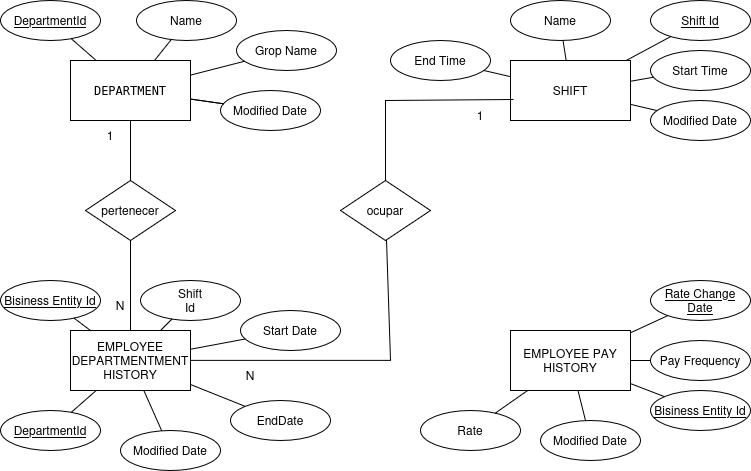

The diagram above was exported from draw.io. Its source (the exported page's mxGraphModel, read from the mxfile embedded in the PNG):
<mxGraphModel dx="1426" dy="729" grid="1" gridSize="10" guides="1" tooltips="1" connect="1" arrows="1" fold="1" page="1" pageScale="1" pageWidth="827" pageHeight="1169" math="0" shadow="0">
  <root>
    <mxCell id="0" />
    <mxCell id="1" parent="0" />
    <mxCell id="RDBGdITwcR1zLiByAA9J-1" value="EMPLOYEE PAY HISTORY" style="rounded=0;whiteSpace=wrap;html=1;" vertex="1" parent="1">
      <mxGeometry x="520" y="940" width="120" height="60" as="geometry" />
    </mxCell>
    <mxCell id="RDBGdITwcR1zLiByAA9J-2" value="EMPLOYEE DEPARTMENTMENT HISTORY" style="rounded=0;whiteSpace=wrap;html=1;" vertex="1" parent="1">
      <mxGeometry x="80" y="940" width="120" height="60" as="geometry" />
    </mxCell>
    <mxCell id="RDBGdITwcR1zLiByAA9J-3" value="SHIFT" style="rounded=0;whiteSpace=wrap;html=1;" vertex="1" parent="1">
      <mxGeometry x="520" y="670" width="120" height="60" as="geometry" />
    </mxCell>
    <mxCell id="RDBGdITwcR1zLiByAA9J-4" value="&lt;code&gt;DEPARTMENT&lt;/code&gt;" style="rounded=0;whiteSpace=wrap;html=1;" vertex="1" parent="1">
      <mxGeometry x="80" y="670" width="120" height="60" as="geometry" />
    </mxCell>
    <mxCell id="RDBGdITwcR1zLiByAA9J-5" value="ocupar" style="shape=rhombus;perimeter=rhombusPerimeter;whiteSpace=wrap;html=1;align=center;" vertex="1" parent="1">
      <mxGeometry x="350" y="790" width="90" height="60" as="geometry" />
    </mxCell>
    <mxCell id="RDBGdITwcR1zLiByAA9J-6" value="pertenecer" style="shape=rhombus;perimeter=rhombusPerimeter;whiteSpace=wrap;html=1;align=center;" vertex="1" parent="1">
      <mxGeometry x="95" y="790" width="90" height="60" as="geometry" />
    </mxCell>
    <mxCell id="RDBGdITwcR1zLiByAA9J-8" value="End Time" style="ellipse;whiteSpace=wrap;html=1;align=center;" vertex="1" parent="1">
      <mxGeometry x="400" y="650" width="100" height="40" as="geometry" />
    </mxCell>
    <mxCell id="RDBGdITwcR1zLiByAA9J-9" value="Start Time" style="ellipse;whiteSpace=wrap;html=1;align=center;" vertex="1" parent="1">
      <mxGeometry x="660" y="660" width="100" height="40" as="geometry" />
    </mxCell>
    <mxCell id="RDBGdITwcR1zLiByAA9J-10" value="Name" style="ellipse;whiteSpace=wrap;html=1;align=center;" vertex="1" parent="1">
      <mxGeometry x="520" y="610" width="100" height="40" as="geometry" />
    </mxCell>
    <mxCell id="RDBGdITwcR1zLiByAA9J-12" value="Pay Frequency" style="ellipse;whiteSpace=wrap;html=1;align=center;" vertex="1" parent="1">
      <mxGeometry x="660" y="950" width="100" height="40" as="geometry" />
    </mxCell>
    <mxCell id="RDBGdITwcR1zLiByAA9J-13" value="Rate" style="ellipse;whiteSpace=wrap;html=1;align=center;" vertex="1" parent="1">
      <mxGeometry x="430" y="1020" width="100" height="40" as="geometry" />
    </mxCell>
    <mxCell id="RDBGdITwcR1zLiByAA9J-14" value="EndDate" style="ellipse;whiteSpace=wrap;html=1;align=center;" vertex="1" parent="1">
      <mxGeometry x="240" y="1010" width="100" height="40" as="geometry" />
    </mxCell>
    <mxCell id="RDBGdITwcR1zLiByAA9J-15" value="Start Date" style="ellipse;whiteSpace=wrap;html=1;align=center;" vertex="1" parent="1">
      <mxGeometry x="250" y="920" width="100" height="40" as="geometry" />
    </mxCell>
    <mxCell id="RDBGdITwcR1zLiByAA9J-16" value="&lt;div&gt;Shift&lt;/div&gt;&lt;div&gt;Id&lt;/div&gt;" style="ellipse;whiteSpace=wrap;html=1;align=center;" vertex="1" parent="1">
      <mxGeometry x="150" y="890" width="100" height="40" as="geometry" />
    </mxCell>
    <mxCell id="RDBGdITwcR1zLiByAA9J-17" value="Modified Date" style="ellipse;whiteSpace=wrap;html=1;align=center;" vertex="1" parent="1">
      <mxGeometry x="230" y="700" width="100" height="40" as="geometry" />
    </mxCell>
    <mxCell id="RDBGdITwcR1zLiByAA9J-18" value="Grop Name" style="ellipse;whiteSpace=wrap;html=1;align=center;" vertex="1" parent="1">
      <mxGeometry x="246" y="640" width="100" height="40" as="geometry" />
    </mxCell>
    <mxCell id="RDBGdITwcR1zLiByAA9J-19" value="Name" style="ellipse;whiteSpace=wrap;html=1;align=center;" vertex="1" parent="1">
      <mxGeometry x="146" y="610" width="100" height="40" as="geometry" />
    </mxCell>
    <mxCell id="RDBGdITwcR1zLiByAA9J-21" value="Shift Id" style="ellipse;whiteSpace=wrap;html=1;align=center;fontStyle=4;" vertex="1" parent="1">
      <mxGeometry x="660" y="610" width="100" height="40" as="geometry" />
    </mxCell>
    <mxCell id="RDBGdITwcR1zLiByAA9J-22" value="Rate Change Date" style="ellipse;whiteSpace=wrap;html=1;align=center;fontStyle=4;" vertex="1" parent="1">
      <mxGeometry x="660" y="890" width="100" height="40" as="geometry" />
    </mxCell>
    <mxCell id="RDBGdITwcR1zLiByAA9J-23" value="DepartmentId" style="ellipse;whiteSpace=wrap;html=1;align=center;fontStyle=4;" vertex="1" parent="1">
      <mxGeometry x="10" y="1020" width="100" height="40" as="geometry" />
    </mxCell>
    <mxCell id="RDBGdITwcR1zLiByAA9J-24" value="Bisiness Entity Id" style="ellipse;whiteSpace=wrap;html=1;align=center;fontStyle=4;" vertex="1" parent="1">
      <mxGeometry x="10" y="890" width="100" height="40" as="geometry" />
    </mxCell>
    <mxCell id="RDBGdITwcR1zLiByAA9J-25" value="DepartmentId" style="ellipse;whiteSpace=wrap;html=1;align=center;fontStyle=4;" vertex="1" parent="1">
      <mxGeometry x="10" y="610" width="100" height="40" as="geometry" />
    </mxCell>
    <mxCell id="RDBGdITwcR1zLiByAA9J-27" value="Bisiness Entity Id" style="ellipse;whiteSpace=wrap;html=1;align=center;fontStyle=4;" vertex="1" parent="1">
      <mxGeometry x="660" y="1000" width="100" height="40" as="geometry" />
    </mxCell>
    <mxCell id="RDBGdITwcR1zLiByAA9J-28" value="Modified Date" style="ellipse;whiteSpace=wrap;html=1;align=center;" vertex="1" parent="1">
      <mxGeometry x="130" y="1040" width="100" height="40" as="geometry" />
    </mxCell>
    <mxCell id="RDBGdITwcR1zLiByAA9J-29" value="Modified Date" style="ellipse;whiteSpace=wrap;html=1;align=center;" vertex="1" parent="1">
      <mxGeometry x="550" y="1030" width="100" height="40" as="geometry" />
    </mxCell>
    <mxCell id="RDBGdITwcR1zLiByAA9J-30" value="Modified Date" style="ellipse;whiteSpace=wrap;html=1;align=center;" vertex="1" parent="1">
      <mxGeometry x="660" y="710" width="100" height="40" as="geometry" />
    </mxCell>
    <mxCell id="RDBGdITwcR1zLiByAA9J-31" value="" style="endArrow=none;html=1;rounded=0;" edge="1" parent="1" source="RDBGdITwcR1zLiByAA9J-3" target="RDBGdITwcR1zLiByAA9J-8">
      <mxGeometry width="50" height="50" relative="1" as="geometry">
        <mxPoint x="250" y="840" as="sourcePoint" />
        <mxPoint x="300" y="790" as="targetPoint" />
      </mxGeometry>
    </mxCell>
    <mxCell id="RDBGdITwcR1zLiByAA9J-32" value="" style="endArrow=none;html=1;rounded=0;" edge="1" parent="1" source="RDBGdITwcR1zLiByAA9J-1" target="RDBGdITwcR1zLiByAA9J-22">
      <mxGeometry width="50" height="50" relative="1" as="geometry">
        <mxPoint x="250" y="840" as="sourcePoint" />
        <mxPoint x="300" y="790" as="targetPoint" />
      </mxGeometry>
    </mxCell>
    <mxCell id="RDBGdITwcR1zLiByAA9J-33" value="" style="endArrow=none;html=1;rounded=0;" edge="1" parent="1" source="RDBGdITwcR1zLiByAA9J-1" target="RDBGdITwcR1zLiByAA9J-12">
      <mxGeometry width="50" height="50" relative="1" as="geometry">
        <mxPoint x="250" y="840" as="sourcePoint" />
        <mxPoint x="300" y="790" as="targetPoint" />
      </mxGeometry>
    </mxCell>
    <mxCell id="RDBGdITwcR1zLiByAA9J-34" value="" style="endArrow=none;html=1;rounded=0;" edge="1" parent="1" source="RDBGdITwcR1zLiByAA9J-1" target="RDBGdITwcR1zLiByAA9J-27">
      <mxGeometry width="50" height="50" relative="1" as="geometry">
        <mxPoint x="570" y="970" as="sourcePoint" />
        <mxPoint x="300" y="790" as="targetPoint" />
      </mxGeometry>
    </mxCell>
    <mxCell id="RDBGdITwcR1zLiByAA9J-35" value="" style="endArrow=none;html=1;rounded=0;" edge="1" parent="1" source="RDBGdITwcR1zLiByAA9J-1" target="RDBGdITwcR1zLiByAA9J-29">
      <mxGeometry width="50" height="50" relative="1" as="geometry">
        <mxPoint x="250" y="840" as="sourcePoint" />
        <mxPoint x="300" y="790" as="targetPoint" />
      </mxGeometry>
    </mxCell>
    <mxCell id="RDBGdITwcR1zLiByAA9J-36" value="" style="endArrow=none;html=1;rounded=0;" edge="1" parent="1" source="RDBGdITwcR1zLiByAA9J-1" target="RDBGdITwcR1zLiByAA9J-13">
      <mxGeometry width="50" height="50" relative="1" as="geometry">
        <mxPoint x="560" y="960" as="sourcePoint" />
        <mxPoint x="300" y="790" as="targetPoint" />
      </mxGeometry>
    </mxCell>
    <mxCell id="RDBGdITwcR1zLiByAA9J-37" value="" style="endArrow=none;html=1;rounded=0;exitX=0.025;exitY=0.65;exitDx=0;exitDy=0;exitPerimeter=0;" edge="1" parent="1" source="RDBGdITwcR1zLiByAA9J-3" target="RDBGdITwcR1zLiByAA9J-5">
      <mxGeometry width="50" height="50" relative="1" as="geometry">
        <mxPoint x="250" y="840" as="sourcePoint" />
        <mxPoint x="300" y="790" as="targetPoint" />
        <Array as="points">
          <mxPoint x="395" y="710" />
        </Array>
      </mxGeometry>
    </mxCell>
    <mxCell id="RDBGdITwcR1zLiByAA9J-38" value="" style="endArrow=none;html=1;rounded=0;" edge="1" parent="1" source="RDBGdITwcR1zLiByAA9J-2" target="RDBGdITwcR1zLiByAA9J-5">
      <mxGeometry width="50" height="50" relative="1" as="geometry">
        <mxPoint x="150" y="980" as="sourcePoint" />
        <mxPoint x="300" y="790" as="targetPoint" />
        <Array as="points">
          <mxPoint x="400" y="970" />
        </Array>
      </mxGeometry>
    </mxCell>
    <mxCell id="RDBGdITwcR1zLiByAA9J-39" value="" style="endArrow=none;html=1;rounded=0;" edge="1" parent="1" source="RDBGdITwcR1zLiByAA9J-2" target="RDBGdITwcR1zLiByAA9J-23">
      <mxGeometry width="50" height="50" relative="1" as="geometry">
        <mxPoint x="250" y="840" as="sourcePoint" />
        <mxPoint x="300" y="790" as="targetPoint" />
      </mxGeometry>
    </mxCell>
    <mxCell id="RDBGdITwcR1zLiByAA9J-40" value="" style="endArrow=none;html=1;rounded=0;" edge="1" parent="1" source="RDBGdITwcR1zLiByAA9J-2" target="RDBGdITwcR1zLiByAA9J-28">
      <mxGeometry width="50" height="50" relative="1" as="geometry">
        <mxPoint x="250" y="840" as="sourcePoint" />
        <mxPoint x="300" y="790" as="targetPoint" />
        <Array as="points" />
      </mxGeometry>
    </mxCell>
    <mxCell id="RDBGdITwcR1zLiByAA9J-41" value="" style="endArrow=none;html=1;rounded=0;" edge="1" parent="1" source="RDBGdITwcR1zLiByAA9J-2" target="RDBGdITwcR1zLiByAA9J-14">
      <mxGeometry width="50" height="50" relative="1" as="geometry">
        <mxPoint x="250" y="840" as="sourcePoint" />
        <mxPoint x="300" y="790" as="targetPoint" />
      </mxGeometry>
    </mxCell>
    <mxCell id="RDBGdITwcR1zLiByAA9J-42" value="" style="endArrow=none;html=1;rounded=0;" edge="1" parent="1" source="RDBGdITwcR1zLiByAA9J-2" target="RDBGdITwcR1zLiByAA9J-15">
      <mxGeometry width="50" height="50" relative="1" as="geometry">
        <mxPoint x="250" y="840" as="sourcePoint" />
        <mxPoint x="300" y="790" as="targetPoint" />
      </mxGeometry>
    </mxCell>
    <mxCell id="RDBGdITwcR1zLiByAA9J-43" value="" style="endArrow=none;html=1;rounded=0;" edge="1" parent="1" source="RDBGdITwcR1zLiByAA9J-2" target="RDBGdITwcR1zLiByAA9J-6">
      <mxGeometry width="50" height="50" relative="1" as="geometry">
        <mxPoint x="250" y="840" as="sourcePoint" />
        <mxPoint x="300" y="790" as="targetPoint" />
      </mxGeometry>
    </mxCell>
    <mxCell id="RDBGdITwcR1zLiByAA9J-44" value="" style="endArrow=none;html=1;rounded=0;" edge="1" parent="1" source="RDBGdITwcR1zLiByAA9J-2" target="RDBGdITwcR1zLiByAA9J-16">
      <mxGeometry width="50" height="50" relative="1" as="geometry">
        <mxPoint x="250" y="840" as="sourcePoint" />
        <mxPoint x="300" y="790" as="targetPoint" />
      </mxGeometry>
    </mxCell>
    <mxCell id="RDBGdITwcR1zLiByAA9J-45" value="" style="endArrow=none;html=1;rounded=0;" edge="1" parent="1" source="RDBGdITwcR1zLiByAA9J-2" target="RDBGdITwcR1zLiByAA9J-24">
      <mxGeometry width="50" height="50" relative="1" as="geometry">
        <mxPoint x="250" y="840" as="sourcePoint" />
        <mxPoint x="300" y="790" as="targetPoint" />
      </mxGeometry>
    </mxCell>
    <mxCell id="RDBGdITwcR1zLiByAA9J-46" value="" style="endArrow=none;html=1;rounded=0;" edge="1" parent="1" source="RDBGdITwcR1zLiByAA9J-6" target="RDBGdITwcR1zLiByAA9J-4">
      <mxGeometry width="50" height="50" relative="1" as="geometry">
        <mxPoint x="250" y="840" as="sourcePoint" />
        <mxPoint x="300" y="790" as="targetPoint" />
      </mxGeometry>
    </mxCell>
    <mxCell id="RDBGdITwcR1zLiByAA9J-47" value="" style="endArrow=none;html=1;rounded=0;" edge="1" parent="1" source="RDBGdITwcR1zLiByAA9J-4" target="RDBGdITwcR1zLiByAA9J-17">
      <mxGeometry width="50" height="50" relative="1" as="geometry">
        <mxPoint x="250" y="840" as="sourcePoint" />
        <mxPoint x="300" y="790" as="targetPoint" />
      </mxGeometry>
    </mxCell>
    <mxCell id="RDBGdITwcR1zLiByAA9J-48" value="" style="endArrow=none;html=1;rounded=0;" edge="1" parent="1" source="RDBGdITwcR1zLiByAA9J-4" target="RDBGdITwcR1zLiByAA9J-19">
      <mxGeometry width="50" height="50" relative="1" as="geometry">
        <mxPoint x="250" y="840" as="sourcePoint" />
        <mxPoint x="300" y="790" as="targetPoint" />
      </mxGeometry>
    </mxCell>
    <mxCell id="RDBGdITwcR1zLiByAA9J-49" value="" style="endArrow=none;html=1;rounded=0;" edge="1" parent="1" source="RDBGdITwcR1zLiByAA9J-4" target="RDBGdITwcR1zLiByAA9J-18">
      <mxGeometry width="50" height="50" relative="1" as="geometry">
        <mxPoint x="250" y="840" as="sourcePoint" />
        <mxPoint x="300" y="790" as="targetPoint" />
      </mxGeometry>
    </mxCell>
    <mxCell id="RDBGdITwcR1zLiByAA9J-50" value="" style="endArrow=none;html=1;rounded=0;" edge="1" parent="1" source="RDBGdITwcR1zLiByAA9J-4" target="RDBGdITwcR1zLiByAA9J-17">
      <mxGeometry width="50" height="50" relative="1" as="geometry">
        <mxPoint x="250" y="840" as="sourcePoint" />
        <mxPoint x="300" y="790" as="targetPoint" />
      </mxGeometry>
    </mxCell>
    <mxCell id="RDBGdITwcR1zLiByAA9J-51" value="" style="endArrow=none;html=1;rounded=0;" edge="1" parent="1" source="RDBGdITwcR1zLiByAA9J-4" target="RDBGdITwcR1zLiByAA9J-25">
      <mxGeometry width="50" height="50" relative="1" as="geometry">
        <mxPoint x="250" y="840" as="sourcePoint" />
        <mxPoint x="300" y="790" as="targetPoint" />
      </mxGeometry>
    </mxCell>
    <mxCell id="RDBGdITwcR1zLiByAA9J-52" value="" style="endArrow=none;html=1;rounded=0;" edge="1" parent="1" source="RDBGdITwcR1zLiByAA9J-21" target="RDBGdITwcR1zLiByAA9J-3">
      <mxGeometry width="50" height="50" relative="1" as="geometry">
        <mxPoint x="250" y="840" as="sourcePoint" />
        <mxPoint x="300" y="790" as="targetPoint" />
      </mxGeometry>
    </mxCell>
    <mxCell id="RDBGdITwcR1zLiByAA9J-53" value="" style="endArrow=none;html=1;rounded=0;" edge="1" parent="1" source="RDBGdITwcR1zLiByAA9J-30" target="RDBGdITwcR1zLiByAA9J-3">
      <mxGeometry width="50" height="50" relative="1" as="geometry">
        <mxPoint x="250" y="840" as="sourcePoint" />
        <mxPoint x="300" y="790" as="targetPoint" />
      </mxGeometry>
    </mxCell>
    <mxCell id="RDBGdITwcR1zLiByAA9J-54" value="" style="endArrow=none;html=1;rounded=0;" edge="1" parent="1" source="RDBGdITwcR1zLiByAA9J-9" target="RDBGdITwcR1zLiByAA9J-3">
      <mxGeometry width="50" height="50" relative="1" as="geometry">
        <mxPoint x="250" y="840" as="sourcePoint" />
        <mxPoint x="300" y="790" as="targetPoint" />
      </mxGeometry>
    </mxCell>
    <mxCell id="RDBGdITwcR1zLiByAA9J-55" value="" style="endArrow=none;html=1;rounded=0;" edge="1" parent="1" source="RDBGdITwcR1zLiByAA9J-10" target="RDBGdITwcR1zLiByAA9J-3">
      <mxGeometry width="50" height="50" relative="1" as="geometry">
        <mxPoint x="250" y="840" as="sourcePoint" />
        <mxPoint x="300" y="790" as="targetPoint" />
      </mxGeometry>
    </mxCell>
    <mxCell id="RDBGdITwcR1zLiByAA9J-56" value="1" style="text;html=1;whiteSpace=wrap;strokeColor=none;fillColor=none;align=center;verticalAlign=middle;rounded=0;" vertex="1" parent="1">
      <mxGeometry x="90" y="730" width="60" height="30" as="geometry" />
    </mxCell>
    <mxCell id="RDBGdITwcR1zLiByAA9J-57" value="N" style="text;html=1;whiteSpace=wrap;strokeColor=none;fillColor=none;align=center;verticalAlign=middle;rounded=0;" vertex="1" parent="1">
      <mxGeometry x="100" y="900" width="60" height="30" as="geometry" />
    </mxCell>
    <mxCell id="RDBGdITwcR1zLiByAA9J-58" value="1" style="text;html=1;whiteSpace=wrap;strokeColor=none;fillColor=none;align=center;verticalAlign=middle;rounded=0;" vertex="1" parent="1">
      <mxGeometry x="460" y="710" width="60" height="30" as="geometry" />
    </mxCell>
    <mxCell id="RDBGdITwcR1zLiByAA9J-59" value="N" style="text;html=1;whiteSpace=wrap;strokeColor=none;fillColor=none;align=center;verticalAlign=middle;rounded=0;" vertex="1" parent="1">
      <mxGeometry x="230" y="970" width="60" height="30" as="geometry" />
    </mxCell>
  </root>
</mxGraphModel>